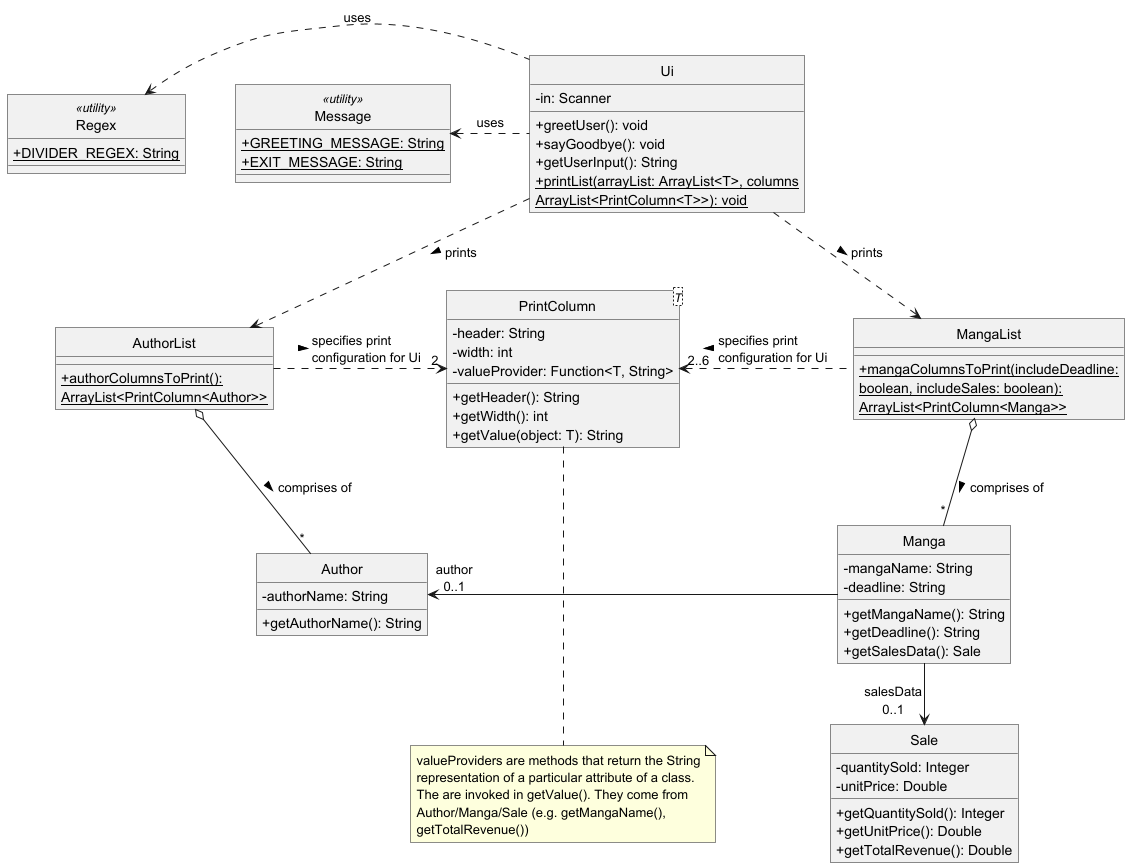

The diagram above was rendered by PlantUML. Its source (embedded in the PNG):
@startuml
!include ../.PlantUMLClass.config

skinparam nodesep 50

class Regex <<utility>> {
    + {static} DIVIDER_REGEX: String
}

class Message <<utility>> {
    + {static} GREETING_MESSAGE: String
    + {static} EXIT_MESSAGE: String
}

class Ui {
    - in: Scanner
    + greetUser(): void
    + sayGoodbye(): void
    + getUserInput(): String
    + {static} printList(arrayList: ArrayList<T>, columns ArrayList<PrintColumn<T>>): void
}

class AuthorList {
    + {static} authorColumnsToPrint(): ArrayList<PrintColumn<Author>>
}

class MangaList {
    + {static} mangaColumnsToPrint(includeDeadline: boolean, includeSales: boolean): ArrayList<PrintColumn<Manga>>
}

class Author {
    - authorName: String
    + getAuthorName(): String
}

class Manga {
    - mangaName: String
    - deadline: String
    + getMangaName(): String
    + getDeadline(): String
    + getSalesData(): Sale
}

class Sale {
    - quantitySold: Integer
    - unitPrice: Double
    + getQuantitySold(): Integer
    + getUnitPrice(): Double
    + getTotalRevenue(): Double
}

class PrintColumn<T> {
    - header: String
    - width: int
    - valueProvider: Function<T, String>
    + getHeader(): String
    + getWidth(): int
    + getValue(object: T): String
}

Regex <. Ui : uses
Message <. Ui : uses

Ui ..> AuthorList : prints >
Ui ..> MangaList : prints >

MangaList o-- "*" Manga : comprises of >
MangaList .l.> "2..6" PrintColumn: specifies print configuration for Ui >

AuthorList o-- "*" Author : comprises of >
AuthorList .r.> "2" PrintColumn: specifies print configuration for Ui >

Manga --> "salesData\n0..1" Sale
Manga -l-> "author\n0..1" Author

'PrintColumn .> Manga : gives valueProvider to <
'PrintColumn .> Author : gives valueProvider to <
'PrintColumn ..> Sale : gives valueProvider to <

note "valueProviders are methods that return the String representation of a particular attribute of a class. The are invoked in getValue(). They come from Author/Manga/Sale (e.g. getMangaName(), getTotalRevenue())" as valueProviderNote
PrintColumn .d.. valueProviderNote

@enduml